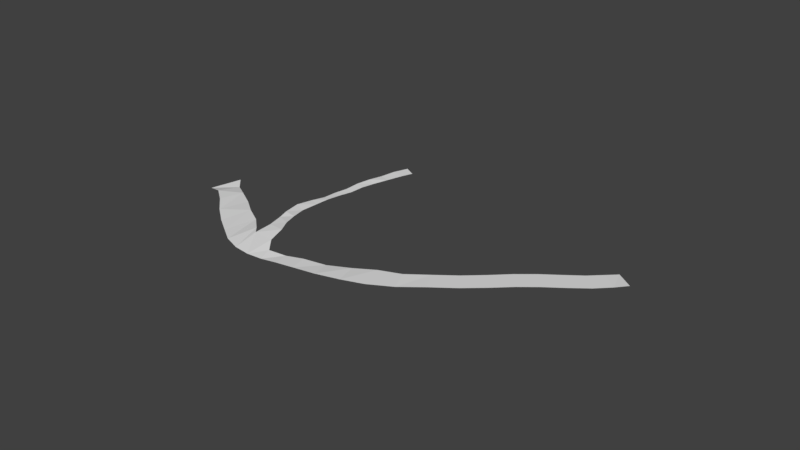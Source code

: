 # Source: River2.blend  (saved by Blender 2.79.0; exported with 4.5.12 LTS)
import bpy
from mathutils import Matrix  # noqa: F401  (used for matrix-valued properties, if any)

bpy.ops.wm.read_factory_settings(use_empty=True)
scene = bpy.context.scene
scene.name = 'Scene'

# ---- collections
col_collection_1 = bpy.data.collections.new('Collection 1'); scene.collection.children.link(col_collection_1)

# ---- world
world_world = bpy.data.worlds.new('World'); scene.world = world_world
world_world.color = (0.05088, 0.05088, 0.05088)
world_world.use_sun_shadow = False
world_world.sun_shadow_jitter_overblur = 0.0
world_world.cycles.sampling_method = 'MANUAL'

# ---- meshes
me_plane_001 = bpy.data.meshes.new('Plane.001')
me_plane_001.from_pydata([(0.4935, -26.09, 2.074), (4.137, -47.67, 4.362), (0.5964, -17.17, 1.644), (4.08, -35.9, 3.469), (0.7415, -32.79, 2.627), (1.026, -38.9, 3.096), (1.303, -44.72, 4.013), (1.628, -48.94, 4.976), (1.967, -50.2, 5.471), (2.303, -50.74, 5.293), (2.619, -50.14, 5.069), (2.91, -49.13, 4.869), (3.174, -49.15, 4.776), (3.446, -49.9, 4.734), (3.727, -50.28, 4.655), (3.963, -49.17, 4.498), (3.915, -37.2, 3.973), (3.702, -38.02, 4.146), (3.449, -37.44, 4.185), (3.183, -36.69, 4.222), (2.918, -36.79, 4.325), (2.635, -37.9, 4.529), (2.339, -38.7, 4.76), (2.028, -38.31, 4.925), (1.711, -37.25, 4.776), (1.433, -31.78, 3.839), (1.154, -27.75, 2.553), (0.8593, -23.09, 1.551), (-0.7559, 69.67, -2.774), (-0.4064, 79.44, -2.561), (-0.7559, 69.67, -2.774), (-0.4064, 79.44, -2.561), (0.3895, -13.26, 1.137), (0.1869, -7.836, 1.218), (0.192, 0.6005, 2.278), (-0.01484, 10.26, 1.408), (-0.02119, 15.89, 1.054), (-0.05935, 27.17, -0.1848), (-0.1534, 37.85, -0.254), (-0.2188, 49.01, -0.9733), (-0.3156, 60.38, -1.308), (-0.3934, 70.64, -2.83), (-0.6369, 62.03, -0.6736), (-0.5808, 51.64, -0.4012), (-0.5453, 39.41, -0.4717), (-0.4835, 27.31, -0.5494), (-0.4064, 16.31, -0.2511), (-0.3341, 6.107, 0.09067), (-0.2144, -2.543, 0.1138), (-0.0628, -9.077, -0.005208), (0.1096, -14.89, 0.4761), (0.2946, -20.44, 1.47), (1.861, 78.66, 1.132), (1.8, 85.75, 0.868), (1.621, 82.75, 0.3914), (1.454, 78.6, -0.2947), (1.294, 73.98, -0.1098), (1.142, 68.97, -0.2034), (1.011, 62.89, -0.3687), (0.8671, 58.19, -0.3956), (0.7442, 51.95, 0.08959), (0.595, 46.79, 0.8894), (0.4214, 39.77, 1.935), (0.3043, 30.04, 2.719), (0.2425, 24.71, 2.424), (0.1439, 16.72, 2.436), (0.2986, 8.652, 3.653), (0.3378, 16.96, 3.166), (0.4098, 25.27, 2.433), (0.496, 34.0, 1.341), (0.6564, 42.1, 0.762), (0.7862, 48.54, 0.3503), (0.9159, 54.05, -0.2359), (1.074, 58.63, -0.3351), (1.212, 64.29, -0.1984), (1.368, 69.27, -0.3616), (1.54, 72.89, 0.1031), (1.724, 76.25, 0.7884)], [], [(15, 1, 3, 16), (0, 4, 27, 2), (4, 5, 26, 27), (5, 6, 25, 26), (6, 7, 24, 25), (7, 8, 23, 24), (8, 9, 22, 23), (9, 10, 21, 22), (10, 11, 20, 21), (11, 12, 19, 20), (12, 13, 18, 19), (13, 14, 17, 18), (14, 15, 16, 17), (42, 41, 29, 28), (28, 29, 31, 30), (0, 2, 32, 51), (51, 32, 33, 50), (50, 33, 34, 49), (49, 34, 35, 48), (48, 35, 36, 47), (47, 36, 37, 46), (46, 37, 38, 45), (45, 38, 39, 44), (44, 39, 40, 43), (43, 40, 41, 42), (54, 77, 52, 53), (35, 34, 66, 65), (65, 66, 67, 64), (64, 67, 68, 63), (63, 68, 69, 62), (62, 69, 70, 61), (61, 70, 71, 60), (60, 71, 72, 59), (59, 72, 73, 58), (58, 73, 74, 57), (57, 74, 75, 56), (56, 75, 76, 55), (55, 76, 77, 54)])
me_plane_001.use_remesh_preserve_volume = False
me_plane_001.use_remesh_preserve_attributes = False
me_plane_001.use_mirror_vertex_groups = False
me_plane_001.update()

# ---- objects
ob_plane_001 = bpy.data.objects.new('Plane.001', me_plane_001)

# ---- transforms, parenting, visibility, modifiers, constraints
ob_plane_001.location = (1.848e-06, 3.815e-06, -5.684e-14)
ob_plane_001.rotation_euler = (0.0, -0.0, 0.7003)
ob_plane_001.scale = (57.84, 1.408, 1.408)
ob_plane_001.lineart.crease_threshold = 0.0

# ---- collection membership
col_collection_1.objects.link(ob_plane_001)

# ---- scene / render settings (as saved in the file)
scene.frame_start = 1; scene.frame_end = 250; scene.frame_set(1)
scene.render.engine = 'BLENDER_EEVEE_NEXT'
scene.render.resolution_percentage = 50
scene.render.dither_intensity = 0.0
scene.cycles.use_denoising = False
scene.cycles.samples = 128
scene.cycles.sampling_pattern = 'TABULATED_SOBOL'
scene.cycles.use_adaptive_sampling = False
scene.cycles.use_light_tree = False
scene.cycles.blur_glossy = 0.0
scene.cycles.sample_clamp_indirect = 0.0
scene.view_settings.view_transform = 'Standard'
bpy.context.view_layer.update()

# ---- added for rendering (the .blend has no active camera and no usable light): camera, sun
cam_auto = bpy.data.cameras.new('AutoCamera')
cam_auto.lens = 50.0
cam_auto.sensor_width = 36.0
cam_auto.clip_end = 7692.2
ob_auto_camera = bpy.data.objects.new('AutoCamera', cam_auto)
scene.collection.objects.link(ob_auto_camera)
ob_auto_camera.location = (497.187, -444.097, 352.503)
ob_auto_camera.rotation_euler = (1.09748, -7.21219e-08, 0.694738)
scene.camera = ob_auto_camera
light_auto_sun = bpy.data.lights.new('AutoSun', 'SUN')
light_auto_sun.energy = 3.0
light_auto_sun.angle = 0.0523599
ob_auto_sun = bpy.data.objects.new('AutoSun', light_auto_sun)
scene.collection.objects.link(ob_auto_sun)
ob_auto_sun.rotation_euler = (0.872665, 0.174533, 0.523599)
bpy.context.view_layer.update()
